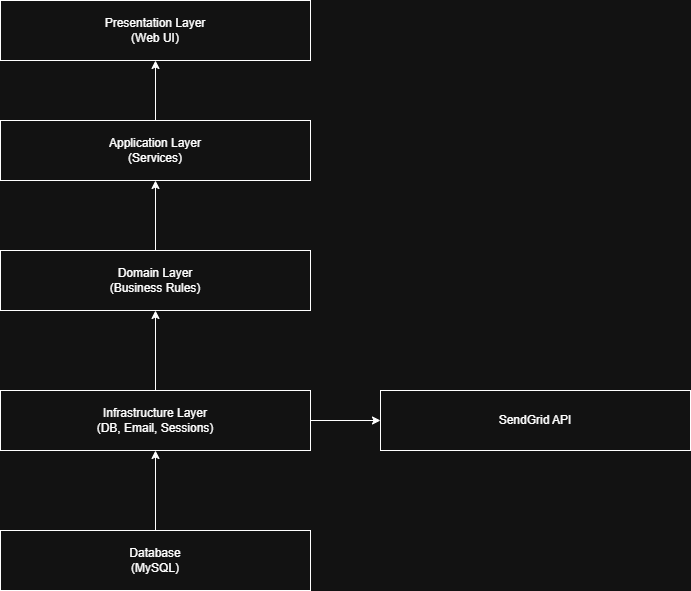

The diagram above was exported from draw.io. Its source (the exported page's mxGraphModel, read from the mxfile embedded in the PNG):
<mxGraphModel dx="1042" dy="562" grid="1" gridSize="10" guides="1" tooltips="1" connect="1" arrows="1" fold="1" page="1" pageScale="1" pageWidth="827" pageHeight="1169" math="0" shadow="0">
  <root>
    <mxCell id="0" />
    <mxCell id="1" parent="0" />
    <mxCell id="VDOHfwvmqK5MUv6WDWaH-1" parent="1" style="rounded=0;whiteSpace=wrap;html=1;" value="Presentation Layer&lt;div&gt;(Web UI)&lt;/div&gt;" vertex="1">
      <mxGeometry height="60" width="310" x="350" y="260" as="geometry" />
    </mxCell>
    <mxCell id="VDOHfwvmqK5MUv6WDWaH-6" edge="1" parent="1" source="VDOHfwvmqK5MUv6WDWaH-2" style="edgeStyle=orthogonalEdgeStyle;rounded=0;orthogonalLoop=1;jettySize=auto;html=1;" target="VDOHfwvmqK5MUv6WDWaH-1" value="">
      <mxGeometry relative="1" as="geometry" />
    </mxCell>
    <mxCell id="VDOHfwvmqK5MUv6WDWaH-2" parent="1" style="rounded=0;whiteSpace=wrap;html=1;" value="Application Layer&lt;div&gt;(Services)&lt;/div&gt;" vertex="1">
      <mxGeometry height="60" width="310" x="350" y="380" as="geometry" />
    </mxCell>
    <mxCell id="VDOHfwvmqK5MUv6WDWaH-7" edge="1" parent="1" source="VDOHfwvmqK5MUv6WDWaH-3" style="edgeStyle=orthogonalEdgeStyle;rounded=0;orthogonalLoop=1;jettySize=auto;html=1;" target="VDOHfwvmqK5MUv6WDWaH-2" value="">
      <mxGeometry relative="1" as="geometry" />
    </mxCell>
    <mxCell id="VDOHfwvmqK5MUv6WDWaH-3" parent="1" style="rounded=0;whiteSpace=wrap;html=1;" value="Domain&amp;nbsp;Layer&lt;div&gt;(Business Rules)&lt;/div&gt;" vertex="1">
      <mxGeometry height="60" width="310" x="350" y="510" as="geometry" />
    </mxCell>
    <mxCell id="VDOHfwvmqK5MUv6WDWaH-8" edge="1" parent="1" source="VDOHfwvmqK5MUv6WDWaH-4" style="edgeStyle=orthogonalEdgeStyle;rounded=0;orthogonalLoop=1;jettySize=auto;html=1;" target="VDOHfwvmqK5MUv6WDWaH-3" value="">
      <mxGeometry relative="1" as="geometry" />
    </mxCell>
    <mxCell id="VDOHfwvmqK5MUv6WDWaH-11" edge="1" parent="1" source="VDOHfwvmqK5MUv6WDWaH-4" style="edgeStyle=orthogonalEdgeStyle;rounded=0;orthogonalLoop=1;jettySize=auto;html=1;" target="VDOHfwvmqK5MUv6WDWaH-10" value="">
      <mxGeometry relative="1" as="geometry" />
    </mxCell>
    <mxCell id="VDOHfwvmqK5MUv6WDWaH-4" parent="1" style="rounded=0;whiteSpace=wrap;html=1;" value="Infrastructure&amp;nbsp;Layer&lt;div&gt;(DB, Email, Sessions)&lt;/div&gt;" vertex="1">
      <mxGeometry height="60" width="310" x="350" y="650" as="geometry" />
    </mxCell>
    <mxCell id="VDOHfwvmqK5MUv6WDWaH-9" edge="1" parent="1" source="VDOHfwvmqK5MUv6WDWaH-5" style="edgeStyle=orthogonalEdgeStyle;rounded=0;orthogonalLoop=1;jettySize=auto;html=1;" target="VDOHfwvmqK5MUv6WDWaH-4" value="">
      <mxGeometry relative="1" as="geometry" />
    </mxCell>
    <mxCell id="VDOHfwvmqK5MUv6WDWaH-5" parent="1" style="rounded=0;whiteSpace=wrap;html=1;" value="Database&lt;div&gt;(MySQL)&lt;/div&gt;" vertex="1">
      <mxGeometry height="60" width="310" x="350" y="790" as="geometry" />
    </mxCell>
    <mxCell id="VDOHfwvmqK5MUv6WDWaH-10" parent="1" style="rounded=0;whiteSpace=wrap;html=1;" value="SendGrid API" vertex="1">
      <mxGeometry height="60" width="310" x="730" y="650" as="geometry" />
    </mxCell>
  </root>
</mxGraphModel>